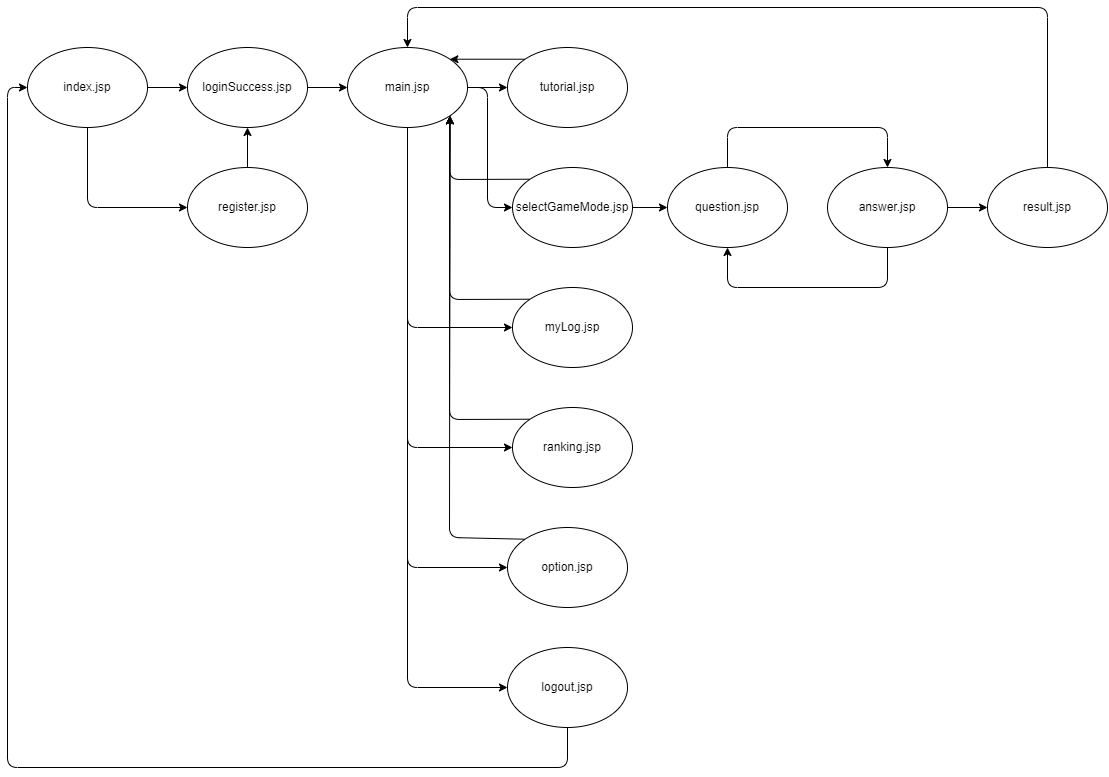

The diagram above was exported from draw.io. Its source (the exported page's mxGraphModel, read from the mxfile embedded in the PNG):
<mxGraphModel dx="1387" dy="792" grid="1" gridSize="10" guides="1" tooltips="1" connect="1" arrows="1" fold="1" page="1" pageScale="1" pageWidth="1169" pageHeight="827" math="0" shadow="0">
  <root>
    <mxCell id="0" />
    <mxCell id="1" parent="0" />
    <mxCell id="15" style="edgeStyle=none;html=1;exitX=1;exitY=0.5;exitDx=0;exitDy=0;entryX=0;entryY=0.5;entryDx=0;entryDy=0;" edge="1" parent="1" source="2" target="4">
      <mxGeometry relative="1" as="geometry" />
    </mxCell>
    <mxCell id="16" style="edgeStyle=none;html=1;exitX=0.5;exitY=1;exitDx=0;exitDy=0;entryX=0;entryY=0.5;entryDx=0;entryDy=0;" edge="1" parent="1" source="2" target="14">
      <mxGeometry relative="1" as="geometry">
        <Array as="points">
          <mxPoint x="100" y="240" />
        </Array>
      </mxGeometry>
    </mxCell>
    <mxCell id="2" value="index.jsp" style="ellipse;whiteSpace=wrap;html=1;" parent="1" vertex="1">
      <mxGeometry x="40" y="80" width="120" height="80" as="geometry" />
    </mxCell>
    <mxCell id="18" style="edgeStyle=none;html=1;exitX=1;exitY=0.5;exitDx=0;exitDy=0;entryX=0;entryY=0.5;entryDx=0;entryDy=0;" edge="1" parent="1" source="4" target="5">
      <mxGeometry relative="1" as="geometry" />
    </mxCell>
    <mxCell id="4" value="loginSuccess.jsp" style="ellipse;whiteSpace=wrap;html=1;" parent="1" vertex="1">
      <mxGeometry x="200" y="80" width="120" height="80" as="geometry" />
    </mxCell>
    <mxCell id="19" style="edgeStyle=none;html=1;exitX=1;exitY=0.5;exitDx=0;exitDy=0;entryX=0;entryY=0.5;entryDx=0;entryDy=0;" edge="1" parent="1" source="5" target="6">
      <mxGeometry relative="1" as="geometry" />
    </mxCell>
    <mxCell id="20" style="edgeStyle=none;html=1;exitX=1;exitY=0.5;exitDx=0;exitDy=0;entryX=0;entryY=0.5;entryDx=0;entryDy=0;" edge="1" parent="1" source="5" target="8">
      <mxGeometry relative="1" as="geometry">
        <Array as="points">
          <mxPoint x="500" y="120" />
          <mxPoint x="500" y="240" />
        </Array>
      </mxGeometry>
    </mxCell>
    <mxCell id="21" style="edgeStyle=none;html=1;entryX=0;entryY=0.5;entryDx=0;entryDy=0;exitX=0.5;exitY=1;exitDx=0;exitDy=0;" edge="1" parent="1" source="5" target="7">
      <mxGeometry relative="1" as="geometry">
        <mxPoint x="419.57142857142867" y="360" as="targetPoint" />
        <mxPoint x="440" y="200" as="sourcePoint" />
        <Array as="points">
          <mxPoint x="420" y="600" />
        </Array>
      </mxGeometry>
    </mxCell>
    <mxCell id="22" style="edgeStyle=none;html=1;exitX=0.5;exitY=1;exitDx=0;exitDy=0;entryX=0;entryY=0.5;entryDx=0;entryDy=0;" edge="1" parent="1" source="5" target="10">
      <mxGeometry relative="1" as="geometry">
        <Array as="points">
          <mxPoint x="420" y="480" />
        </Array>
      </mxGeometry>
    </mxCell>
    <mxCell id="23" style="edgeStyle=none;html=1;exitX=0.5;exitY=1;exitDx=0;exitDy=0;entryX=0;entryY=0.5;entryDx=0;entryDy=0;" edge="1" parent="1" source="5" target="9">
      <mxGeometry relative="1" as="geometry">
        <Array as="points">
          <mxPoint x="420" y="360" />
        </Array>
      </mxGeometry>
    </mxCell>
    <mxCell id="25" style="edgeStyle=none;html=1;exitX=1;exitY=1;exitDx=0;exitDy=0;" edge="1" parent="1" source="5">
      <mxGeometry relative="1" as="geometry">
        <mxPoint x="462.6" y="148.39999999999998" as="targetPoint" />
      </mxGeometry>
    </mxCell>
    <mxCell id="30" style="edgeStyle=none;html=1;exitX=0.5;exitY=1;exitDx=0;exitDy=0;entryX=0;entryY=0.5;entryDx=0;entryDy=0;" edge="1" parent="1" source="5" target="29">
      <mxGeometry relative="1" as="geometry">
        <Array as="points">
          <mxPoint x="420" y="720" />
        </Array>
      </mxGeometry>
    </mxCell>
    <mxCell id="5" value="main.jsp" style="ellipse;whiteSpace=wrap;html=1;" parent="1" vertex="1">
      <mxGeometry x="360" y="80" width="120" height="80" as="geometry" />
    </mxCell>
    <mxCell id="35" style="edgeStyle=none;html=1;exitX=0;exitY=0;exitDx=0;exitDy=0;entryX=1;entryY=0;entryDx=0;entryDy=0;" edge="1" parent="1" source="6" target="5">
      <mxGeometry relative="1" as="geometry" />
    </mxCell>
    <mxCell id="6" value="tutorial.jsp" style="ellipse;whiteSpace=wrap;html=1;" vertex="1" parent="1">
      <mxGeometry x="520" y="80" width="120" height="80" as="geometry" />
    </mxCell>
    <mxCell id="31" style="edgeStyle=none;html=1;exitX=0;exitY=0;exitDx=0;exitDy=0;entryX=1;entryY=1;entryDx=0;entryDy=0;" edge="1" parent="1" source="7" target="5">
      <mxGeometry relative="1" as="geometry">
        <Array as="points">
          <mxPoint x="462" y="570" />
        </Array>
      </mxGeometry>
    </mxCell>
    <mxCell id="7" value="option.jsp" style="ellipse;whiteSpace=wrap;html=1;" vertex="1" parent="1">
      <mxGeometry x="520" y="560" width="120" height="80" as="geometry" />
    </mxCell>
    <mxCell id="26" style="edgeStyle=none;html=1;exitX=1;exitY=0.5;exitDx=0;exitDy=0;entryX=0;entryY=0.5;entryDx=0;entryDy=0;" edge="1" parent="1" source="8" target="11">
      <mxGeometry relative="1" as="geometry" />
    </mxCell>
    <mxCell id="34" style="edgeStyle=none;html=1;exitX=0;exitY=0;exitDx=0;exitDy=0;entryX=1;entryY=1;entryDx=0;entryDy=0;" edge="1" parent="1" source="8" target="5">
      <mxGeometry relative="1" as="geometry">
        <Array as="points">
          <mxPoint x="462" y="212" />
        </Array>
      </mxGeometry>
    </mxCell>
    <mxCell id="8" value="selectGameMode.jsp" style="ellipse;whiteSpace=wrap;html=1;" vertex="1" parent="1">
      <mxGeometry x="525" y="200" width="120" height="80" as="geometry" />
    </mxCell>
    <mxCell id="33" style="edgeStyle=none;html=1;exitX=0;exitY=0;exitDx=0;exitDy=0;entryX=1;entryY=1;entryDx=0;entryDy=0;" edge="1" parent="1" source="9" target="5">
      <mxGeometry relative="1" as="geometry">
        <mxPoint x="460" y="150" as="targetPoint" />
        <Array as="points">
          <mxPoint x="462" y="332" />
        </Array>
      </mxGeometry>
    </mxCell>
    <mxCell id="9" value="myLog.jsp" style="ellipse;whiteSpace=wrap;html=1;" vertex="1" parent="1">
      <mxGeometry x="525" y="320" width="120" height="80" as="geometry" />
    </mxCell>
    <mxCell id="32" style="edgeStyle=none;html=1;exitX=0;exitY=0;exitDx=0;exitDy=0;entryX=1;entryY=1;entryDx=0;entryDy=0;" edge="1" parent="1" source="10" target="5">
      <mxGeometry relative="1" as="geometry">
        <Array as="points">
          <mxPoint x="462" y="452" />
        </Array>
      </mxGeometry>
    </mxCell>
    <mxCell id="10" value="ranking.jsp" style="ellipse;whiteSpace=wrap;html=1;" vertex="1" parent="1">
      <mxGeometry x="525" y="440" width="120" height="80" as="geometry" />
    </mxCell>
    <mxCell id="37" style="edgeStyle=none;html=1;exitX=0.5;exitY=0;exitDx=0;exitDy=0;entryX=0.5;entryY=0;entryDx=0;entryDy=0;" edge="1" parent="1" source="11" target="12">
      <mxGeometry relative="1" as="geometry">
        <Array as="points">
          <mxPoint x="740" y="160" />
          <mxPoint x="900" y="160" />
        </Array>
      </mxGeometry>
    </mxCell>
    <mxCell id="11" value="question.jsp" style="ellipse;whiteSpace=wrap;html=1;" vertex="1" parent="1">
      <mxGeometry x="680" y="200" width="120" height="80" as="geometry" />
    </mxCell>
    <mxCell id="28" style="edgeStyle=none;html=1;exitX=1;exitY=0.5;exitDx=0;exitDy=0;" edge="1" parent="1" source="12">
      <mxGeometry relative="1" as="geometry">
        <mxPoint x="1000" y="240" as="targetPoint" />
      </mxGeometry>
    </mxCell>
    <mxCell id="36" style="edgeStyle=none;html=1;exitX=0.5;exitY=1;exitDx=0;exitDy=0;entryX=0.5;entryY=1;entryDx=0;entryDy=0;" edge="1" parent="1" source="12" target="11">
      <mxGeometry relative="1" as="geometry">
        <Array as="points">
          <mxPoint x="900" y="320" />
          <mxPoint x="740" y="320" />
        </Array>
      </mxGeometry>
    </mxCell>
    <mxCell id="12" value="answer.jsp" style="ellipse;whiteSpace=wrap;html=1;" vertex="1" parent="1">
      <mxGeometry x="840" y="200" width="120" height="80" as="geometry" />
    </mxCell>
    <mxCell id="38" style="edgeStyle=none;html=1;exitX=0.5;exitY=0;exitDx=0;exitDy=0;entryX=0.5;entryY=0;entryDx=0;entryDy=0;" edge="1" parent="1" source="13" target="5">
      <mxGeometry relative="1" as="geometry">
        <Array as="points">
          <mxPoint x="1060" y="40" />
          <mxPoint x="420" y="40" />
        </Array>
      </mxGeometry>
    </mxCell>
    <mxCell id="13" value="result.jsp" style="ellipse;whiteSpace=wrap;html=1;" vertex="1" parent="1">
      <mxGeometry x="1000" y="200" width="120" height="80" as="geometry" />
    </mxCell>
    <mxCell id="17" style="edgeStyle=none;html=1;exitX=0.5;exitY=0;exitDx=0;exitDy=0;entryX=0.5;entryY=1;entryDx=0;entryDy=0;" edge="1" parent="1" source="14" target="4">
      <mxGeometry relative="1" as="geometry" />
    </mxCell>
    <mxCell id="14" value="register.jsp" style="ellipse;whiteSpace=wrap;html=1;" vertex="1" parent="1">
      <mxGeometry x="200" y="200" width="120" height="80" as="geometry" />
    </mxCell>
    <mxCell id="39" style="edgeStyle=none;html=1;exitX=0.5;exitY=1;exitDx=0;exitDy=0;entryX=0;entryY=0.5;entryDx=0;entryDy=0;" edge="1" parent="1" source="29" target="2">
      <mxGeometry relative="1" as="geometry">
        <mxPoint x="50" y="260" as="targetPoint" />
        <Array as="points">
          <mxPoint x="580" y="800" />
          <mxPoint x="20" y="800" />
          <mxPoint x="20" y="120" />
        </Array>
      </mxGeometry>
    </mxCell>
    <mxCell id="29" value="logout.jsp" style="ellipse;whiteSpace=wrap;html=1;" vertex="1" parent="1">
      <mxGeometry x="520" y="680" width="120" height="80" as="geometry" />
    </mxCell>
  </root>
</mxGraphModel>